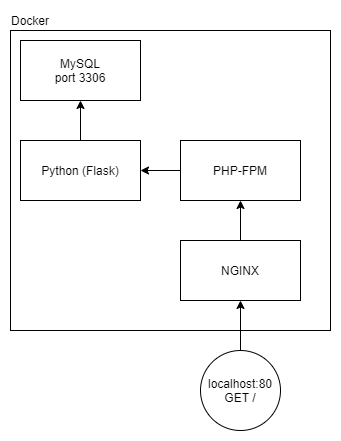

The diagram above was exported from draw.io. Its source (the exported page's mxGraphModel, read from the mxfile embedded in the PNG):
<mxGraphModel dx="1086" dy="798" grid="1" gridSize="10" guides="1" tooltips="1" connect="1" arrows="1" fold="1" page="1" pageScale="1" pageWidth="827" pageHeight="1169" math="0" shadow="0">
  <root>
    <mxCell id="0" />
    <mxCell id="1" parent="0" />
    <mxCell id="KyWKTjPCKTuSnbTPusoP-10" value="" style="rounded=0;whiteSpace=wrap;html=1;fillColor=none;" vertex="1" parent="1">
      <mxGeometry x="310" y="150" width="320" height="300" as="geometry" />
    </mxCell>
    <mxCell id="KyWKTjPCKTuSnbTPusoP-6" value="" style="edgeStyle=orthogonalEdgeStyle;rounded=0;orthogonalLoop=1;jettySize=auto;html=1;" edge="1" parent="1" source="KyWKTjPCKTuSnbTPusoP-1" target="KyWKTjPCKTuSnbTPusoP-5">
      <mxGeometry relative="1" as="geometry" />
    </mxCell>
    <mxCell id="KyWKTjPCKTuSnbTPusoP-1" value="NGINX" style="rounded=0;whiteSpace=wrap;html=1;" vertex="1" parent="1">
      <mxGeometry x="480" y="360" width="120" height="60" as="geometry" />
    </mxCell>
    <mxCell id="KyWKTjPCKTuSnbTPusoP-3" style="edgeStyle=orthogonalEdgeStyle;rounded=0;orthogonalLoop=1;jettySize=auto;html=1;" edge="1" parent="1" source="KyWKTjPCKTuSnbTPusoP-2" target="KyWKTjPCKTuSnbTPusoP-1">
      <mxGeometry relative="1" as="geometry" />
    </mxCell>
    <mxCell id="KyWKTjPCKTuSnbTPusoP-2" value="localhost:80&lt;br&gt;GET /" style="ellipse;whiteSpace=wrap;html=1;aspect=fixed;" vertex="1" parent="1">
      <mxGeometry x="500" y="470" width="80" height="80" as="geometry" />
    </mxCell>
    <mxCell id="KyWKTjPCKTuSnbTPusoP-9" value="" style="edgeStyle=orthogonalEdgeStyle;rounded=0;orthogonalLoop=1;jettySize=auto;html=1;" edge="1" parent="1" source="KyWKTjPCKTuSnbTPusoP-4" target="KyWKTjPCKTuSnbTPusoP-8">
      <mxGeometry relative="1" as="geometry" />
    </mxCell>
    <mxCell id="KyWKTjPCKTuSnbTPusoP-4" value="Python (Flask)" style="rounded=0;whiteSpace=wrap;html=1;" vertex="1" parent="1">
      <mxGeometry x="320" y="260" width="120" height="60" as="geometry" />
    </mxCell>
    <mxCell id="KyWKTjPCKTuSnbTPusoP-7" value="" style="edgeStyle=orthogonalEdgeStyle;rounded=0;orthogonalLoop=1;jettySize=auto;html=1;" edge="1" parent="1" source="KyWKTjPCKTuSnbTPusoP-5" target="KyWKTjPCKTuSnbTPusoP-4">
      <mxGeometry relative="1" as="geometry" />
    </mxCell>
    <mxCell id="KyWKTjPCKTuSnbTPusoP-5" value="PHP-FPM" style="rounded=0;whiteSpace=wrap;html=1;" vertex="1" parent="1">
      <mxGeometry x="480" y="260" width="120" height="60" as="geometry" />
    </mxCell>
    <mxCell id="KyWKTjPCKTuSnbTPusoP-8" value="MySQL&lt;br&gt;port 3306" style="rounded=0;whiteSpace=wrap;html=1;" vertex="1" parent="1">
      <mxGeometry x="320" y="160" width="120" height="60" as="geometry" />
    </mxCell>
    <mxCell id="KyWKTjPCKTuSnbTPusoP-12" value="Docker" style="text;html=1;strokeColor=none;fillColor=none;align=center;verticalAlign=middle;whiteSpace=wrap;rounded=0;" vertex="1" parent="1">
      <mxGeometry x="310" y="130" width="40" height="20" as="geometry" />
    </mxCell>
    <mxCell id="KyWKTjPCKTuSnbTPusoP-13" style="edgeStyle=orthogonalEdgeStyle;rounded=0;orthogonalLoop=1;jettySize=auto;html=1;exitX=0.5;exitY=1;exitDx=0;exitDy=0;" edge="1" parent="1" source="KyWKTjPCKTuSnbTPusoP-10" target="KyWKTjPCKTuSnbTPusoP-10">
      <mxGeometry relative="1" as="geometry" />
    </mxCell>
  </root>
</mxGraphModel>